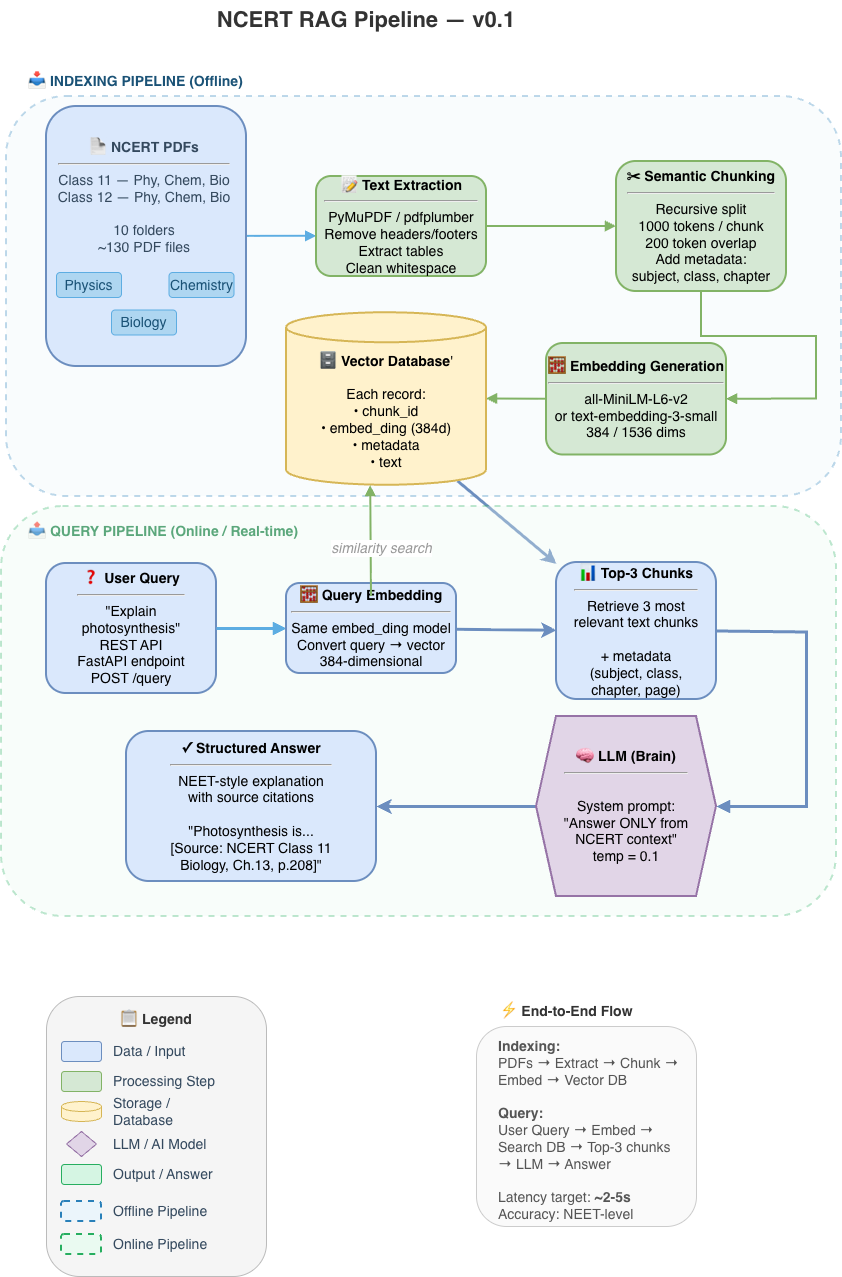

The diagram above was exported from draw.io. Its source (the exported page's mxGraphModel, read from the mxfile embedded in the PNG):
<mxGraphModel dx="1414" dy="835" grid="1" gridSize="10" guides="1" tooltips="1" connect="1" arrows="1" fold="1" page="1" pageScale="1" pageWidth="1600" pageHeight="1100" math="0" shadow="0">
  <root>
    <mxCell id="0" />
    <mxCell id="1" parent="0" />
    <mxCell id="offline-bg" parent="1" style="rounded=1;whiteSpace=wrap;html=1;fillColor=#ebf5fb;strokeColor=#2980b9;strokeWidth=2;dashed=1;opacity=30;fontSize=14;" value="" vertex="1">
      <mxGeometry height="400" width="835" x="40" y="110" as="geometry" />
    </mxCell>
    <mxCell id="title" parent="1" style="text;html=1;strokeColor=none;fillColor=none;align=center;verticalAlign=middle;whiteSpace=wrap;fontSize=22;fontStyle=1;fontColor=#333333;" value="NCERT RAG Pipeline — v0.1" vertex="1">
      <mxGeometry height="40" width="400" x="200" y="14" as="geometry" />
    </mxCell>
    <mxCell id="offline-label" parent="1" style="text;html=1;strokeColor=none;fillColor=none;align=left;verticalAlign=middle;whiteSpace=wrap;fontSize=14;fontStyle=1;fontColor=#1a5276;" value="📥 INDEXING PIPELINE (Offline)" vertex="1">
      <mxGeometry height="30" width="700" x="60" y="80" as="geometry" />
    </mxCell>
    <mxCell id="arr0" edge="1" parent="1" source="pdfs-box" style="endArrow=block;html=1;strokeColor=#5dade2;strokeWidth=2;endFill=1;rounded=0;fontSize=14;entryX=0.001;entryY=0.598;entryDx=0;entryDy=0;entryPerimeter=0;" target="extract" value="">
      <mxGeometry height="50" relative="1" width="50" as="geometry">
        <mxPoint x="280" y="270" as="sourcePoint" />
        <mxPoint x="340" y="270" as="targetPoint" />
      </mxGeometry>
    </mxCell>
    <mxCell id="extract" parent="1" style="rounded=1;whiteSpace=wrap;html=1;fillColor=#d5e8d4;strokeColor=#82b366;strokeWidth=2;fontSize=14;" value="&lt;b&gt;📝 Text Extraction&lt;/b&gt;&lt;br&gt;&lt;hr&gt;&lt;font&gt;PyMuPDF / pdfplumber&lt;br&gt;Remove headers/footers&lt;br&gt;Extract tables&lt;br&gt;Clean whitespace&lt;/font&gt;" vertex="1">
      <mxGeometry height="100" width="170" x="350" y="190" as="geometry" />
    </mxCell>
    <mxCell id="arr1" edge="1" parent="1" style="endArrow=block;html=1;strokeColor=#82b366;strokeWidth=2;endFill=1;rounded=0;fontSize=14;entryX=0;entryY=0.5;entryDx=0;entryDy=0;" target="chunk" value="">
      <mxGeometry height="50" relative="1" width="50" as="geometry">
        <mxPoint x="520" y="240" as="sourcePoint" />
        <mxPoint x="580" y="240" as="targetPoint" />
      </mxGeometry>
    </mxCell>
    <mxCell id="chunk" parent="1" style="rounded=1;whiteSpace=wrap;html=1;fillColor=#d5e8d4;strokeColor=#82b366;strokeWidth=2;fontSize=14;" value="&lt;b&gt;✂ Semantic Chunking&lt;/b&gt;&lt;br&gt;&lt;hr&gt;&lt;font&gt;Recursive split&lt;br&gt;1000 tokens / chunk&lt;br&gt;200 token overlap&lt;br&gt;Add metadata:&lt;br&gt;subject, class, chapter&lt;/font&gt;" vertex="1">
      <mxGeometry height="130" width="170" x="650" y="175" as="geometry" />
    </mxCell>
    <mxCell id="arr2" edge="1" parent="1" source="chunk" style="endArrow=block;html=1;strokeColor=#82b366;strokeWidth=2;endFill=1;rounded=0;fontSize=14;exitX=0.5;exitY=1;exitDx=0;exitDy=0;entryX=1;entryY=0.5;entryDx=0;entryDy=0;" target="embed" value="">
      <mxGeometry height="50" relative="1" width="50" as="geometry">
        <Array as="points">
          <mxPoint x="735" y="350" />
          <mxPoint x="850" y="350" />
          <mxPoint x="850" y="412.5" />
        </Array>
        <mxPoint x="675" y="305" as="sourcePoint" />
        <mxPoint x="675" y="355" as="targetPoint" />
      </mxGeometry>
    </mxCell>
    <mxCell id="embed" parent="1" style="rounded=1;whiteSpace=wrap;html=1;fillColor=#d5e8d4;strokeColor=#82b366;strokeWidth=2;fontSize=14;" value="&lt;b&gt;🧮 Embedding Generation&lt;/b&gt;&lt;br&gt;&lt;hr&gt;&lt;font&gt;all-MiniLM-L6-v2&lt;br&gt;or text-embedding-3-small&lt;br&gt;384 / 1536 dims&lt;/font&gt;" vertex="1">
      <mxGeometry height="111.5" width="180" x="580" y="357" as="geometry" />
    </mxCell>
    <mxCell id="arr3" edge="1" parent="1" source="embed" style="endArrow=block;html=1;strokeColor=#82b366;strokeWidth=2;endFill=1;rounded=0;fontSize=14;exitX=0;exitY=0.5;exitDx=0;exitDy=0;entryX=1;entryY=0.5;entryDx=0;entryDy=0;entryPerimeter=0;" target="vector-db" value="">
      <mxGeometry height="50" relative="1" width="50" as="geometry">
        <mxPoint x="590" y="410" as="sourcePoint" />
        <mxPoint x="530" y="410" as="targetPoint" />
      </mxGeometry>
    </mxCell>
    <mxCell id="tv3Hp91pUQ_zvt4lr0kL-7" edge="1" parent="1" source="vector-db" style="edgeStyle=none;html=1;exitX=0.855;exitY=1;exitDx=0;exitDy=-4.35;exitPerimeter=0;fillColor=#dae8fc;strokeColor=#6c8ebf;strokeWidth=3;" target="topk">
      <mxGeometry relative="1" as="geometry" />
    </mxCell>
    <mxCell id="vector-db" parent="1" style="shape=cylinder3;whiteSpace=wrap;html=1;boundedLbl=1;backgroundOutline=1;size=15;fillColor=#fff2cc;strokeColor=#d6b656;strokeWidth=2;fontSize=14;" value="&lt;font&gt;&lt;b style=&quot;&quot;&gt;🗄 Vector Database&lt;/b&gt;&lt;/font&gt;&lt;font&gt;'&lt;br&gt;&lt;br&gt;Each record:&lt;br&gt;  • chunk_id&lt;br&gt;  • embed_ding (384d)&lt;br&gt;  • metadata&lt;br&gt;  • text&lt;/font&gt;" vertex="1">
      <mxGeometry height="172.5" width="200" x="320" y="326.25" as="geometry" />
    </mxCell>
    <mxCell id="online-label" parent="1" style="text;html=1;strokeColor=none;fillColor=none;align=left;verticalAlign=middle;whiteSpace=wrap;fontSize=14;fontStyle=1;fontColor=#1e8449;" value="📤 QUERY PIPELINE (Online / Real-time)" vertex="1">
      <mxGeometry height="30" width="700" x="60" y="530" as="geometry" />
    </mxCell>
    <mxCell id="online-bg" parent="1" style="rounded=1;whiteSpace=wrap;html=1;fillColor=#eafaf1;strokeColor=#27ae60;strokeWidth=2;dashed=1;opacity=30;fontSize=14;" value="" vertex="1">
      <mxGeometry height="410" width="835" x="35" y="520" as="geometry" />
    </mxCell>
    <mxCell id="query" parent="1" style="rounded=1;whiteSpace=wrap;html=1;fillColor=#dae8fc;strokeColor=#6c8ebf;strokeWidth=2;fontSize=14;" value="&lt;b&gt;❓ User Query&lt;/b&gt;&lt;br&gt;&lt;hr&gt;&lt;font&gt;&quot;Explain&lt;br&gt;photosynthesis&quot;&lt;br&gt;REST API&lt;br&gt;FastAPI endpoint&lt;br&gt;POST /query&lt;/font&gt;" vertex="1">
      <mxGeometry height="130" width="170" x="80" y="577" as="geometry" />
    </mxCell>
    <mxCell id="arr4" edge="1" parent="1" source="query" style="endArrow=block;html=1;strokeColor=#5dade2;strokeWidth=3;endFill=1;rounded=0;fontSize=14;entryX=0;entryY=0.5;entryDx=0;entryDy=0;exitX=1;exitY=0.5;exitDx=0;exitDy=0;" target="query-embed" value="">
      <mxGeometry height="50" relative="1" width="50" as="geometry">
        <mxPoint x="240" y="650" as="sourcePoint" />
        <mxPoint x="310" y="650" as="targetPoint" />
      </mxGeometry>
    </mxCell>
    <mxCell id="tv3Hp91pUQ_zvt4lr0kL-1" edge="1" parent="1" source="query-embed" style="edgeStyle=none;html=1;fillColor=#dae8fc;strokeColor=#6c8ebf;strokeWidth=3;" target="topk">
      <mxGeometry relative="1" as="geometry" />
    </mxCell>
    <mxCell id="query-embed" parent="1" style="rounded=1;whiteSpace=wrap;html=1;fillColor=#dae8fc;strokeColor=#6c8ebf;strokeWidth=2;fontSize=14;" value="&lt;b&gt;🧮 Query Embedding&lt;/b&gt;&lt;br&gt;&lt;hr&gt;&lt;font&gt;Same embed_ding model&lt;br&gt;Convert query → vector&lt;br&gt;384-dimensional&lt;/font&gt;" vertex="1">
      <mxGeometry height="90" width="170" x="320" y="597" as="geometry" />
    </mxCell>
    <mxCell id="arr5" edge="1" parent="1" style="endArrow=block;html=1;strokeColor=#82b366;strokeWidth=2;endFill=1;rounded=0;fontSize=14;entryX=0.421;entryY=1.002;entryDx=0;entryDy=0;entryPerimeter=0;" target="vector-db" value="">
      <mxGeometry height="50" relative="1" width="50" as="geometry">
        <mxPoint x="405" y="610" as="sourcePoint" />
        <mxPoint x="405" y="520" as="targetPoint" />
      </mxGeometry>
    </mxCell>
    <mxCell id="arr5-label" connectable="0" parent="arr5" style="edgeLabel;html=1;align=center;verticalAlign=middle;resizable=0;fontSize=14;fontColor=#999999;fontStyle=2;" value="similarity search" vertex="1">
      <mxGeometry relative="1" x="-0.2" as="geometry">
        <mxPoint x="10" y="-5" as="offset" />
      </mxGeometry>
    </mxCell>
    <mxCell id="topk" parent="1" style="rounded=1;whiteSpace=wrap;html=1;fillColor=#dae8fc;strokeColor=#6c8ebf;strokeWidth=2;fontSize=14;" value="&lt;b&gt;📊 Top-3 Chunks&lt;/b&gt;&lt;br&gt;&lt;hr&gt;&lt;font&gt;Retrieve 3 most&lt;br&gt;relevant text chunks&lt;br&gt;&lt;br&gt;+ metadata&lt;br&gt;(subject, class,&lt;br&gt;chapter, page)&lt;/font&gt;" vertex="1">
      <mxGeometry height="137" width="160" x="590" y="576" as="geometry" />
    </mxCell>
    <mxCell id="tv3Hp91pUQ_zvt4lr0kL-3" edge="1" parent="1" source="llm" style="edgeStyle=none;html=1;fillColor=#dae8fc;strokeColor=#6c8ebf;strokeWidth=3;" target="answer">
      <mxGeometry relative="1" as="geometry" />
    </mxCell>
    <mxCell id="llm" parent="1" style="shape=hexagon;perimeter=hexagonPerimeter2;whiteSpace=wrap;html=1;fixedSize=1;fillColor=#e1d5e7;strokeColor=#9673a6;strokeWidth=2;fontSize=14;" value="&lt;b&gt;🧠 LLM (Brain)&lt;/b&gt;&lt;br&gt;&lt;hr&gt;&lt;font&gt;&lt;br&gt;System prompt:&lt;br&gt;&quot;Answer ONLY from&lt;br&gt;NCERT context&quot;&lt;br&gt;temp = 0.1&lt;/font&gt;" vertex="1">
      <mxGeometry height="180" width="180" x="570" y="730" as="geometry" />
    </mxCell>
    <mxCell id="arr8" edge="1" parent="1" source="topk" style="endArrow=block;html=1;strokeColor=#6c8ebf;strokeWidth=3;endFill=1;rounded=0;exitX=1;exitY=0.5;exitDx=0;exitDy=0;entryX=1;entryY=0.5;entryDx=0;entryDy=0;fontSize=14;fillColor=#dae8fc;" target="llm" value="">
      <mxGeometry height="50" relative="1" width="50" as="geometry">
        <Array as="points">
          <mxPoint x="840" y="645.5" />
          <mxPoint x="840" y="730" />
          <mxPoint x="840" y="820" />
        </Array>
        <mxPoint x="855" y="590" as="sourcePoint" />
        <mxPoint x="855" y="645" as="targetPoint" />
      </mxGeometry>
    </mxCell>
    <mxCell id="answer" parent="1" style="rounded=1;whiteSpace=wrap;html=1;fillColor=#dae8fc;strokeColor=#6c8ebf;strokeWidth=2;fontSize=14;" value="&lt;b&gt;✓ Structured Answer&lt;/b&gt;&lt;br&gt;&lt;hr&gt;&lt;font&gt;NEET-style explanation&lt;br&gt;with source citations&lt;br&gt;&lt;br&gt;&quot;Photosynthesis is...&lt;br&gt;[Source: NCERT Class 11&lt;br&gt;Biology, Ch.13, p.208]&quot;&lt;/font&gt;" vertex="1">
      <mxGeometry height="150" width="250" x="160" y="745" as="geometry" />
    </mxCell>
    <mxCell id="flow-title" parent="1" style="text;html=1;strokeColor=none;fillColor=none;align=center;verticalAlign=top;whiteSpace=wrap;fontSize=14;fontColor=#333333;" value="&lt;b&gt;⚡ End-to-End Flow&lt;/b&gt;" vertex="1">
      <mxGeometry height="25" width="220" x="490" y="1010" as="geometry" />
    </mxCell>
    <mxCell id="L5p8M4d5LI1w8_1gZHQI-1" connectable="0" parent="1" style="group;fontSize=14;" value="" vertex="1">
      <mxGeometry height="280" width="220" x="80" y="1010" as="geometry" />
    </mxCell>
    <mxCell id="legend-bg" parent="L5p8M4d5LI1w8_1gZHQI-1" style="rounded=1;whiteSpace=wrap;html=1;fillColor=#f5f5f5;strokeColor=#bbbbbb;strokeWidth=1;fontSize=14;" value="" vertex="1">
      <mxGeometry height="280" width="220" as="geometry" />
    </mxCell>
    <mxCell id="legend-title" parent="L5p8M4d5LI1w8_1gZHQI-1" style="text;html=1;strokeColor=none;fillColor=none;align=center;verticalAlign=top;whiteSpace=wrap;fontSize=14;fontColor=#333333;" value="&lt;b&gt;📋 Legend&lt;/b&gt;" vertex="1">
      <mxGeometry height="25" width="220" y="8" as="geometry" />
    </mxCell>
    <mxCell id="leg-data" parent="L5p8M4d5LI1w8_1gZHQI-1" style="rounded=1;whiteSpace=wrap;html=1;fillColor=#dae8fc;strokeColor=#6c8ebf;strokeWidth=1;fontSize=14;" value="" vertex="1">
      <mxGeometry height="20" width="40" x="15" y="45" as="geometry" />
    </mxCell>
    <mxCell id="leg-data-txt" parent="L5p8M4d5LI1w8_1gZHQI-1" style="text;html=1;strokeColor=none;fillColor=none;align=left;verticalAlign=middle;whiteSpace=wrap;fontSize=14;fontColor=#34495e;" value="Data / Input" vertex="1">
      <mxGeometry height="25" width="120" x="65" y="42" as="geometry" />
    </mxCell>
    <mxCell id="leg-process" parent="L5p8M4d5LI1w8_1gZHQI-1" style="rounded=1;whiteSpace=wrap;html=1;fillColor=#d5e8d4;strokeColor=#82b366;strokeWidth=1;fontSize=14;" value="" vertex="1">
      <mxGeometry height="20" width="40" x="15" y="75" as="geometry" />
    </mxCell>
    <mxCell id="leg-process-txt" parent="L5p8M4d5LI1w8_1gZHQI-1" style="text;html=1;strokeColor=none;fillColor=none;align=left;verticalAlign=middle;whiteSpace=wrap;fontSize=14;fontColor=#34495e;" value="Processing Step" vertex="1">
      <mxGeometry height="25" width="120" x="65" y="72" as="geometry" />
    </mxCell>
    <mxCell id="leg-storage" parent="L5p8M4d5LI1w8_1gZHQI-1" style="shape=cylinder3;whiteSpace=wrap;html=1;boundedLbl=1;backgroundOutline=1;size=5;fillColor=#fff2cc;strokeColor=#d6b656;strokeWidth=1;fontSize=14;" value="" vertex="1">
      <mxGeometry height="20" width="40" x="15" y="105" as="geometry" />
    </mxCell>
    <mxCell id="leg-storage-txt" parent="L5p8M4d5LI1w8_1gZHQI-1" style="text;html=1;strokeColor=none;fillColor=none;align=left;verticalAlign=middle;whiteSpace=wrap;fontSize=14;fontColor=#34495e;" value="Storage / Database" vertex="1">
      <mxGeometry height="25" width="120" x="65" y="102" as="geometry" />
    </mxCell>
    <mxCell id="leg-llm" parent="L5p8M4d5LI1w8_1gZHQI-1" style="shape=hexagon;perimeter=hexagonPerimeter2;whiteSpace=wrap;html=1;fixedSize=1;fillColor=#e1d5e7;strokeColor=#9673a6;strokeWidth=1;fontSize=14;" value="" vertex="1">
      <mxGeometry height="25" width="30" x="20" y="135" as="geometry" />
    </mxCell>
    <mxCell id="leg-llm-txt" parent="L5p8M4d5LI1w8_1gZHQI-1" style="text;html=1;strokeColor=none;fillColor=none;align=left;verticalAlign=middle;whiteSpace=wrap;fontSize=14;fontColor=#34495e;" value="LLM / AI Model" vertex="1">
      <mxGeometry height="25" width="120" x="65" y="135" as="geometry" />
    </mxCell>
    <mxCell id="leg-output" parent="L5p8M4d5LI1w8_1gZHQI-1" style="rounded=1;whiteSpace=wrap;html=1;fillColor=#d5f5e3;strokeColor=#27ae60;strokeWidth=1;fontSize=14;" value="" vertex="1">
      <mxGeometry height="20" width="40" x="15" y="168" as="geometry" />
    </mxCell>
    <mxCell id="leg-output-txt" parent="L5p8M4d5LI1w8_1gZHQI-1" style="text;html=1;strokeColor=none;fillColor=none;align=left;verticalAlign=middle;whiteSpace=wrap;fontSize=14;fontColor=#34495e;" value="Output / Answer" vertex="1">
      <mxGeometry height="25" width="120" x="65" y="165" as="geometry" />
    </mxCell>
    <mxCell id="leg-offline" parent="L5p8M4d5LI1w8_1gZHQI-1" style="rounded=1;whiteSpace=wrap;html=1;fillColor=#ebf5fb;strokeColor=#2980b9;strokeWidth=2;dashed=1;fontSize=14;" value="" vertex="1">
      <mxGeometry height="20" width="40" x="15" y="205" as="geometry" />
    </mxCell>
    <mxCell id="leg-offline-txt" parent="L5p8M4d5LI1w8_1gZHQI-1" style="text;html=1;strokeColor=none;fillColor=none;align=left;verticalAlign=middle;whiteSpace=wrap;fontSize=14;fontColor=#34495e;" value="Offline Pipeline" vertex="1">
      <mxGeometry height="25" width="120" x="65" y="202" as="geometry" />
    </mxCell>
    <mxCell id="leg-online" parent="L5p8M4d5LI1w8_1gZHQI-1" style="rounded=1;whiteSpace=wrap;html=1;fillColor=#eafaf1;strokeColor=#27ae60;strokeWidth=2;dashed=1;fontSize=14;" value="" vertex="1">
      <mxGeometry height="20" width="40" x="15" y="238" as="geometry" />
    </mxCell>
    <mxCell id="leg-online-txt" parent="L5p8M4d5LI1w8_1gZHQI-1" style="text;html=1;strokeColor=none;fillColor=none;align=left;verticalAlign=middle;whiteSpace=wrap;fontSize=14;fontColor=#34495e;" value="Online Pipeline" vertex="1">
      <mxGeometry height="25" width="120" x="65" y="235" as="geometry" />
    </mxCell>
    <mxCell id="tv3Hp91pUQ_zvt4lr0kL-5" connectable="0" parent="1" style="group" value="" vertex="1">
      <mxGeometry height="374" width="795" x="80" y="136" as="geometry" />
    </mxCell>
    <mxCell id="pdfs-box" parent="tv3Hp91pUQ_zvt4lr0kL-5" style="rounded=1;whiteSpace=wrap;html=1;fillColor=#dae8fc;strokeColor=#6c8ebf;strokeWidth=2;fontSize=14;" value="" vertex="1">
      <mxGeometry height="260" width="200" y="-16" as="geometry" />
    </mxCell>
    <mxCell id="pdfs-label" parent="tv3Hp91pUQ_zvt4lr0kL-5" style="text;html=1;strokeColor=none;fillColor=none;align=center;verticalAlign=top;whiteSpace=wrap;fontSize=14;fontColor=#34495e;" value="&lt;b&gt;📄 NCERT PDFs&lt;/b&gt;&lt;br&gt;&lt;hr&gt;&lt;font&gt;Class 11 — Phy, Chem, Bio&lt;br&gt;Class 12 — Phy, Chem, Bio&lt;br&gt;&lt;br&gt;10 folders&lt;br&gt;~130 PDF files&lt;/font&gt;" vertex="1">
      <mxGeometry height="240" width="180" x="7.5" y="10" as="geometry" />
    </mxCell>
    <mxCell id="sub-phy" parent="tv3Hp91pUQ_zvt4lr0kL-5" style="rounded=1;whiteSpace=wrap;html=1;fillColor=#aed6f1;strokeColor=#5dade2;fontSize=14;fontColor=#1a5276;" value="Physics" vertex="1">
      <mxGeometry height="25" width="65" x="10" y="150" as="geometry" />
    </mxCell>
    <mxCell id="sub-chem" parent="tv3Hp91pUQ_zvt4lr0kL-5" style="rounded=1;whiteSpace=wrap;html=1;fillColor=#aed6f1;strokeColor=#5dade2;fontSize=14;fontColor=#1a5276;" value="Chemistry" vertex="1">
      <mxGeometry height="25" width="65" x="122.5" y="150" as="geometry" />
    </mxCell>
    <mxCell id="sub-bio" parent="tv3Hp91pUQ_zvt4lr0kL-5" style="rounded=1;whiteSpace=wrap;html=1;fillColor=#aed6f1;strokeColor=#5dade2;fontSize=14;fontColor=#1a5276;" value="Biology" vertex="1">
      <mxGeometry height="25" width="65" x="65" y="187.5" as="geometry" />
    </mxCell>
    <mxCell id="L5p8M4d5LI1w8_1gZHQI-2" connectable="0" parent="1" style="group;fontSize=14;" value="" vertex="1">
      <mxGeometry height="200" width="220" x="510" y="1040" as="geometry" />
    </mxCell>
    <mxCell id="flow-box" parent="L5p8M4d5LI1w8_1gZHQI-2" style="rounded=1;whiteSpace=wrap;html=1;fillColor=#fafafa;strokeColor=#cccccc;strokeWidth=1;fontSize=14;" value="" vertex="1">
      <mxGeometry height="200" width="220" as="geometry" />
    </mxCell>
    <mxCell id="flow-text" parent="L5p8M4d5LI1w8_1gZHQI-2" style="text;html=1;strokeColor=none;fillColor=none;align=left;verticalAlign=top;whiteSpace=wrap;fontSize=14;fontColor=#555555;" value="&lt;font&gt;&lt;b&gt;Indexing:&lt;/b&gt;&lt;br&gt;PDFs → Extract → Chunk →&lt;br&gt;Embed → Vector DB&lt;br&gt;&lt;br&gt;&lt;b&gt;Query:&lt;/b&gt;&lt;br&gt;User Query → Embed →&lt;br&gt;Search DB → Top-3 chunks&lt;br&gt;→ LLM → Answer&lt;br&gt;&lt;br&gt;Latency target: &lt;b&gt;~2-5s&lt;/b&gt;&lt;br&gt;Accuracy: NEET-level&lt;/font&gt;" vertex="1">
      <mxGeometry height="150" width="190" x="20" y="5" as="geometry" />
    </mxCell>
  </root>
</mxGraphModel>